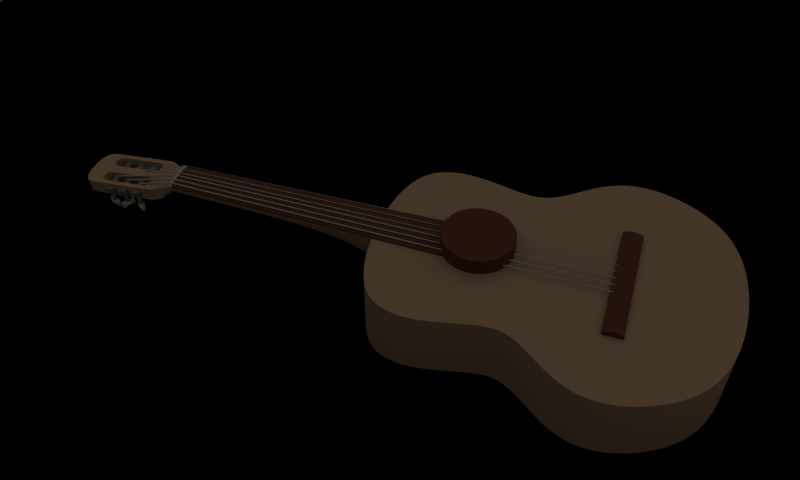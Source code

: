 # Source: guitar.blend  (saved by Blender 2.63.0; exported with 4.5.12 LTS)
import bpy
from mathutils import Matrix  # noqa: F401  (used for matrix-valued properties, if any)

bpy.ops.wm.read_factory_settings(use_empty=True)
scene = bpy.context.scene
scene.name = 'Scene'

# ---- collections
col_collection_1 = bpy.data.collections.new('Collection 1'); scene.collection.children.link(col_collection_1)

# ---- materials (node trees are filled in below, after node groups)
mat_ferret = bpy.data.materials.new('Ferret')
mat_ferret.alpha_threshold = 0.0
mat_ferret.use_transparent_shadow = False
mat_ferret.diffuse_color = (0.1282, 0.05209, 0.03401, 1.0)
mat_ferret.roughness = 0.5
mat_ferret.line_color = (0.0, 0.0, 0.0, 1.0)
mat_plastic = bpy.data.materials.new('Plastic')
mat_plastic.alpha_threshold = 0.0
mat_plastic.use_transparent_shadow = False
mat_plastic.diffuse_color = (0.4385, 0.4385, 0.4385, 1.0)
mat_plastic.roughness = 0.5
mat_plastic.specular_intensity = 0.9953
mat_plastic.line_color = (0.0, 0.0, 0.0, 0.7262)
mat_metal = bpy.data.materials.new('Metal')
mat_metal.alpha_threshold = 0.0
mat_metal.use_transparent_shadow = False
mat_metal.diffuse_color = (0.1902, 0.1902, 0.1902, 1.0)
mat_metal.roughness = 0.5
mat_metal.specular_intensity = 0.7209
mat_metal.line_color = (0.0, 0.0, 0.0, 1.0)
mat_material_001 = bpy.data.materials.new('Material.001')
mat_material_001.alpha_threshold = 0.0
mat_material_001.use_transparent_shadow = False
mat_material_001.diffuse_color = (0.08001, 0.08001, 0.08001, 1.0)
mat_material_001.roughness = 0.5
mat_material_001.line_color = (0.0, 0.0, 0.0, 1.0)
mat_wood = bpy.data.materials.new('Wood')
mat_wood.alpha_threshold = 0.0
mat_wood.use_transparent_shadow = False
mat_wood.diffuse_color = (0.42, 0.2788, 0.1795, 1.0)
mat_wood.roughness = 0.5715
mat_wood.specular_intensity = 0.7209
mat_wood.line_color = (0.0, 0.0, 0.0, 1.0)
mat_material_003 = bpy.data.materials.new('Material.003')
mat_material_003.alpha_threshold = 0.0
mat_material_003.use_transparent_shadow = False
mat_material_003.preview_render_type = 'CUBE'
mat_material_003.diffuse_color = (0.0, 0.0, 0.0, 1.0)
mat_material_003.specular_color = (0.1992, 0.2019, 0.2019)
mat_material_003.roughness = 1.059
mat_material_003.specular_intensity = 0.7976
mat_material_003.line_color = (0.0, 0.0, 0.0, 1.0)

# ---- material node trees

# ---- world
world_world = bpy.data.worlds.new('World'); scene.world = world_world
world_world.color = (0.05088, 0.05088, 0.05088)
world_world.use_sun_shadow = False
world_world.sun_shadow_jitter_overblur = 0.0
world_world.cycles.sampling_method = 'MANUAL'
world_world.cycles.sample_map_resolution = 256

# ---- cameras
cam_camera = bpy.data.cameras.new('Camera')
cam_camera.lens = 35.0
cam_camera.sensor_width = 32.0
cam_camera.sensor_height = 18.0
cam_camera.dof.focus_distance = 0.0
cam_camera.dof.aperture_fstop = 128.0

# ---- lights
light_sun = bpy.data.lights.new('Sun', 'SUN')
light_sun.color = (1.0, 0.932, 0.7641)
light_sun.transmission_factor = 0.0
light_sun.angle = 2.214
light_sun.energy = 0.26
light_sun.shadow_buffer_clip_start = 0.5
light_sun.shadow_soft_size = 2.0
light_sun.shadow_cascade_max_distance = 1000.0
light_sun.cycles.use_multiple_importance_sampling = False

# ---- meshes
me_cube_003 = bpy.data.meshes.new('Cube.003')
me_cube_003.from_pydata([(10.2, -1.416, 0.0), (-8.958, -1.416, 0.0), (10.2, 1.475, 0.0), (-8.958, 1.475, 0.0), (10.2, -1.416, 0.5654), (-8.958, -1.416, 0.5654), (10.2, 1.475, 0.5654), (-8.958, 1.475, 0.5654), (10.2, 0.02969, 0.8885), (-8.958, 0.02969, 0.8885)], [], [(2, 0, 1, 3), (0, 2, 6, 4), (4, 5, 1, 0), (2, 3, 7, 6), (3, 1, 5, 7), (6, 7, 9, 8), (4, 6, 8), (8, 9, 5, 4), (7, 5, 9)])
me_cube_003.materials.append(mat_ferret)
me_cube_003.use_remesh_preserve_volume = False
me_cube_003.use_remesh_preserve_attributes = False
me_cube_003.use_mirror_vertex_groups = False
me_cube_003.update()
me_cylinder_006 = bpy.data.meshes.new('Cylinder.006')
me_cylinder_006.from_pydata([(-0.3468, 0.1652, -0.1587), (-0.6037, -0.002914, 66.59), (-0.2602, 0.1152, -0.1587), (-0.5171, -0.05291, 66.59), (-0.2602, 0.01525, -0.1587), (-0.5171, -0.1529, 66.59), (-0.3468, -0.03475, -0.1587), (-0.6037, -0.2029, 66.59), (-0.4334, 0.01525, -0.1587), (-0.6903, -0.1529, 66.59), (-0.4334, 0.1152, -0.1587), (-0.6903, -0.05291, 66.59), (-0.9826, -2.042, -9.729), (-0.896, -2.089, -9.714), (-0.896, -2.185, -9.683), (-0.9826, -2.232, -9.668), (-1.069, -2.185, -9.683), (-1.069, -2.089, -9.714), (-0.9826, -2.606, -10.65), (-0.896, -2.64, -10.61), (-0.896, -2.708, -10.54), (-0.9826, -2.742, -10.5), (-1.069, -2.708, -10.54), (-1.069, -2.64, -10.61), (-1.26, 0.1652, -0.1587), (-1.96, -0.002914, 66.59), (-1.173, 0.1152, -0.1587), (-1.874, -0.05291, 66.59), (-1.173, 0.01525, -0.1587), (-1.874, -0.1529, 66.59), (-1.26, -0.03475, -0.1587), (-1.96, -0.2029, 66.59), (-1.347, 0.01525, -0.1587), (-2.047, -0.1529, 66.59), (-1.347, 0.1152, -0.1587), (-2.047, -0.05291, 66.59), (-1.515, -1.928, -7.937), (-1.429, -1.975, -7.922), (-1.429, -2.071, -7.892), (-1.515, -2.118, -7.876), (-1.602, -2.071, -7.892), (-1.602, -1.975, -7.922), (-1.515, -2.716, -8.373), (-1.429, -2.75, -8.336), (-1.429, -2.818, -8.262), (-1.515, -2.852, -8.226), (-1.602, -2.818, -8.262), (-1.602, -2.75, -8.336), (-2.137, 0.1652, -0.1587), (-3.281, -0.002913, 66.59), (-2.05, 0.1152, -0.1587), (-3.194, -0.05291, 66.59), (-2.05, 0.01525, -0.1587), (-3.194, -0.1529, 66.59), (-2.137, -0.03475, -0.1587), (-3.281, -0.2029, 66.59), (-2.223, 0.01525, -0.1587), (-3.367, -0.1529, 66.59), (-2.223, 0.1152, -0.1587), (-3.367, -0.05291, 66.59), (-2.232, -1.396, -5.389), (-2.145, -1.444, -5.374), (-2.145, -1.539, -5.343), (-2.232, -1.586, -5.328), (-2.318, -1.539, -5.343), (-2.318, -1.444, -5.374), (-2.232, -2.184, -6.104), (-2.145, -2.218, -6.067), (-2.145, -2.286, -5.994), (-2.232, -2.32, -5.957), (-2.318, -2.286, -5.994), (-2.318, -2.218, -6.067), (0.3488, -0.01841, -0.1387), (0.6035, -0.1492, 66.48), (0.4178, 0.02018, -0.1432), (0.6437, -0.126, 66.48), (0.4234, 0.1018, -0.1628), (0.6437, -0.0796, 66.48), (0.3489, 0.1488, -0.1801), (0.6035, -0.05638, 66.48), (0.2709, 0.102, -0.1735), (0.5633, -0.07958, 66.48), (0.277, 0.01709, -0.1517), (0.5633, -0.126, 66.48), (0.9805, -2.213, -9.66), (1.051, -2.181, -9.671), (1.06, -2.104, -9.71), (0.9809, -2.062, -9.739), (0.9054, -2.108, -9.72), (0.9126, -2.182, -9.681), (0.9826, -2.764, -10.55), (1.047, -2.731, -10.56), (1.062, -2.639, -10.58), (0.9826, -2.584, -10.6), (0.9034, -2.639, -10.58), (0.9179, -2.731, -10.56), (1.26, 0.1129, -0.1522), (1.96, -0.0447, 66.56), (1.218, 0.08775, -0.1546), (1.91, -0.07378, 66.56), (1.22, 0.03966, -0.1612), (1.91, -0.132, 66.56), (1.26, 0.01755, -0.1659), (1.96, -0.161, 66.56), (1.3, 0.03975, -0.1624), (2.01, -0.132, 66.56), (1.302, 0.08726, -0.1553), (2.01, -0.0738, 66.56), (1.515, -1.971, -7.907), (1.471, -1.999, -7.901), (1.477, -2.054, -7.903), (1.515, -2.079, -7.912), (1.553, -2.055, -7.905), (1.559, -1.999, -7.903), (1.515, -2.741, -8.326), (1.475, -2.762, -8.314), (1.47, -2.804, -8.291), (1.515, -2.829, -8.273), (1.56, -2.804, -8.291), (1.555, -2.762, -8.314), (2.137, 0.0868, -0.148), (3.28, -0.06557, 66.55), (2.118, 0.07412, -0.1525), (3.248, -0.08402, 66.54), (2.12, 0.05198, -0.1637), (3.248, -0.1213, 66.54), (2.137, 0.0435, -0.1708), (3.28, -0.1401, 66.55), (2.154, 0.05221, -0.1639), (3.313, -0.1213, 66.55), (2.156, 0.07368, -0.1524), (3.312, -0.08405, 66.55), (2.231, -1.464, -5.348), (2.211, -1.48, -5.349), (2.216, -1.509, -5.361), (2.232, -1.521, -5.373), (2.247, -1.509, -5.362), (2.252, -1.48, -5.35), (2.232, -2.237, -6.045), (2.214, -2.245, -6.037), (2.212, -2.258, -6.025), (2.232, -2.268, -6.017), (2.251, -2.258, -6.025), (2.25, -2.245, -6.037)], [], [(0, 1, 3, 2), (2, 3, 5, 4), (4, 5, 7, 6), (6, 7, 9, 8), (3, 1, 11, 9, 7, 5), (10, 11, 1, 0), (8, 9, 11, 10), (4, 6, 15, 14), (2, 4, 14, 13), (10, 0, 12, 17), (8, 10, 17, 16), (6, 8, 16, 15), (0, 2, 13, 12), (13, 14, 20, 19), (15, 16, 22, 21), (17, 12, 18, 23), (12, 13, 19, 18), (14, 15, 21, 20), (16, 17, 23, 22), (24, 25, 27, 26), (26, 27, 29, 28), (28, 29, 31, 30), (30, 31, 33, 32), (27, 25, 35, 33, 31, 29), (34, 35, 25, 24), (32, 33, 35, 34), (28, 30, 39, 38), (26, 28, 38, 37), (34, 24, 36, 41), (32, 34, 41, 40), (30, 32, 40, 39), (24, 26, 37, 36), (37, 38, 44, 43), (39, 40, 46, 45), (41, 36, 42, 47), (36, 37, 43, 42), (38, 39, 45, 44), (40, 41, 47, 46), (48, 49, 51, 50), (50, 51, 53, 52), (52, 53, 55, 54), (54, 55, 57, 56), (51, 49, 59, 57, 55, 53), (58, 59, 49, 48), (56, 57, 59, 58), (52, 54, 63, 62), (50, 52, 62, 61), (58, 48, 60, 65), (56, 58, 65, 64), (54, 56, 64, 63), (48, 50, 61, 60), (61, 62, 68, 67), (63, 64, 70, 69), (65, 60, 66, 71), (60, 61, 67, 66), (62, 63, 69, 68), (64, 65, 71, 70), (72, 74, 75, 73), (74, 76, 77, 75), (76, 78, 79, 77), (78, 80, 81, 79), (75, 77, 79, 81, 83, 73), (82, 72, 73, 83), (80, 82, 83, 81), (76, 86, 87, 78), (74, 85, 86, 76), (82, 89, 84, 72), (80, 88, 89, 82), (78, 87, 88, 80), (72, 84, 85, 74), (85, 91, 92, 86), (87, 93, 94, 88), (89, 95, 90, 84), (84, 90, 91, 85), (86, 92, 93, 87), (88, 94, 95, 89), (96, 98, 99, 97), (98, 100, 101, 99), (100, 102, 103, 101), (102, 104, 105, 103), (99, 101, 103, 105, 107, 97), (106, 96, 97, 107), (104, 106, 107, 105), (100, 110, 111, 102), (98, 109, 110, 100), (106, 113, 108, 96), (104, 112, 113, 106), (102, 111, 112, 104), (96, 108, 109, 98), (109, 115, 116, 110), (111, 117, 118, 112), (113, 119, 114, 108), (108, 114, 115, 109), (110, 116, 117, 111), (112, 118, 119, 113), (120, 122, 123, 121), (122, 124, 125, 123), (124, 126, 127, 125), (126, 128, 129, 127), (123, 125, 127, 129, 131, 121), (130, 120, 121, 131), (128, 130, 131, 129), (124, 134, 135, 126), (122, 133, 134, 124), (130, 137, 132, 120), (128, 136, 137, 130), (126, 135, 136, 128), (120, 132, 133, 122), (133, 139, 140, 134), (135, 141, 142, 136), (137, 143, 138, 132), (132, 138, 139, 133), (134, 140, 141, 135), (136, 142, 143, 137)])
me_cylinder_006.polygons.foreach_set('use_smooth', [True] * 114)
me_cylinder_006.materials.append(mat_plastic)
me_cylinder_006.use_remesh_preserve_volume = False
me_cylinder_006.use_remesh_preserve_attributes = False
me_cylinder_006.use_mirror_vertex_groups = False
me_cylinder_006.update()
me_cube = bpy.data.meshes.new('Cube')
me_cube.from_pydata([(-1.0, 0.8544, -0.6425), (1.0, 0.8544, -0.6425), (-1.0, 0.8374, 0.6252), (1.0, 0.8374, 0.6252), (-1.358, 0.205, 0.2446), (1.358, 0.205, -0.2446), (-1.358, 0.205, -0.2446), (1.358, 0.205, 0.2446), (-1.511e-06, 1.225, -0.4334), (-1.511e-06, 1.214, 0.4085), (-1.0, -0.8374, -0.6252), (1.0, -0.8374, -0.6252), (-1.0, -0.8544, 0.6425), (1.0, -0.8544, 0.6425), (-1.358, 0.0, 0.2446), (-1.358, 0.0, -0.2446), (1.358, 0.0, 0.2446), (1.358, 0.0, -0.2446), (-1.358, -0.205, 0.2446), (1.358, -0.205, -0.2446), (-1.358, -0.205, -0.2446), (1.358, -0.205, 0.2446), (-1.511e-06, -1.214, -0.4085), (-1.511e-06, -1.225, 0.4334)], [], [(4, 2, 0, 6), (6, 0, 1, 5), (7, 3, 2, 4), (7, 16, 17, 5), (14, 4, 6, 15), (15, 6, 5, 17), (16, 7, 4, 14), (3, 7, 5, 1), (3, 1, 8, 9), (1, 0, 8), (9, 8, 0, 2), (2, 3, 9), (18, 20, 10, 12), (20, 19, 11, 10), (21, 18, 12, 13), (21, 19, 17, 16), (14, 15, 20, 18), (15, 17, 19, 20), (16, 14, 18, 21), (13, 11, 19, 21), (13, 23, 22, 11), (11, 22, 10), (23, 12, 10, 22), (12, 23, 13)])
_k = {(14, 16): 1.0, (4, 7): 1.0, (18, 21): 1.0}
me_cube.attributes.new('crease_edge', 'FLOAT', 'EDGE').data.foreach_set('value', [_k.get((min(e.vertices), max(e.vertices)), 0.0) for e in me_cube.edges])
me_cube.materials.append(mat_plastic)
me_cube.use_remesh_preserve_volume = False
me_cube.use_remesh_preserve_attributes = False
me_cube.use_mirror_vertex_groups = False
me_cube.update()
me_cylinder_003 = bpy.data.meshes.new('Cylinder.003')
me_cylinder_003.from_pydata([(-3.611, -4.652, 1.007), (-3.611, -4.84, -1.328), (-3.856, -4.759, 1.014), (-3.856, -4.947, -1.32), (-3.958, -5.015, 1.032), (-3.958, -5.203, -1.302), (-3.856, -5.272, 1.05), (-3.856, -5.46, -1.284), (-3.611, -5.379, 1.058), (-3.611, -5.566, -1.277), (-3.365, -5.272, 1.05), (-3.365, -5.46, -1.284), (-3.264, -5.015, 1.032), (-3.264, -5.203, -1.302), (-3.365, -4.759, 1.014), (-3.365, -4.947, -1.32), (-3.611, -2.401, 0.846), (-3.611, -2.589, -1.489), (-3.856, -2.507, 0.8535), (-3.856, -2.695, -1.481), (-3.958, -2.764, 0.8714), (-3.958, -2.952, -1.463), (-3.856, -3.021, 0.8894), (-3.856, -3.209, -1.445), (-3.611, -3.127, 0.8968), (-3.611, -3.315, -1.438), (-3.365, -3.021, 0.8894), (-3.365, -3.209, -1.445), (-3.264, -2.764, 0.8714), (-3.264, -2.952, -1.463), (-3.365, -2.507, 0.8535), (-3.365, -2.695, -1.481), (-3.611, -0.1497, 0.5864), (-3.611, -0.3375, -1.748), (-3.856, -0.256, 0.5938), (-3.856, -0.4439, -1.741), (-3.958, -0.5128, 0.6118), (-3.958, -0.7006, -1.723), (-3.856, -0.7695, 0.6297), (-3.856, -0.9574, -1.705), (-3.611, -0.8758, 0.6371), (-3.611, -1.064, -1.698), (-3.365, -0.7695, 0.6297), (-3.365, -0.9574, -1.705), (-3.264, -0.5128, 0.6118), (-3.264, -0.7006, -1.723), (-3.365, -0.256, 0.5938), (-3.365, -0.4439, -1.741), (3.72, -0.1497, 0.5864), (3.72, -0.3375, -1.748), (3.475, -0.256, 0.5938), (3.475, -0.4439, -1.741), (3.373, -0.5128, 0.6118), (3.373, -0.7006, -1.723), (3.475, -0.7695, 0.6297), (3.475, -0.9574, -1.705), (3.72, -0.8759, 0.6371), (3.72, -1.064, -1.698), (3.966, -0.7695, 0.6297), (3.966, -0.9574, -1.705), (4.067, -0.5128, 0.6118), (4.067, -0.7006, -1.723), (3.966, -0.256, 0.5938), (3.966, -0.4439, -1.741), (3.72, -2.401, 0.846), (3.72, -2.589, -1.489), (3.475, -2.507, 0.8535), (3.475, -2.695, -1.481), (3.373, -2.764, 0.8714), (3.373, -2.952, -1.463), (3.475, -3.021, 0.8894), (3.475, -3.209, -1.445), (3.72, -3.127, 0.8968), (3.72, -3.315, -1.438), (3.966, -3.021, 0.8894), (3.966, -3.209, -1.445), (4.067, -2.764, 0.8714), (4.067, -2.952, -1.463), (3.966, -2.507, 0.8535), (3.966, -2.695, -1.481), (3.72, -4.652, 1.007), (3.72, -4.84, -1.328), (3.475, -4.759, 1.014), (3.475, -4.947, -1.32), (3.373, -5.015, 1.032), (3.373, -5.203, -1.302), (3.475, -5.272, 1.05), (3.475, -5.46, -1.284), (3.72, -5.379, 1.058), (3.72, -5.566, -1.277), (3.966, -5.272, 1.05), (3.966, -5.46, -1.284), (4.067, -5.015, 1.032), (4.067, -5.203, -1.302), (3.966, -4.759, 1.014), (3.966, -4.947, -1.32), (-3.925, 0.7286, 3.155e-06), (4.076, 0.7286, -2.631e-06), (-3.925, 0.5821, -0.3536), (4.076, 0.5821, -0.3536), (-3.925, 0.2286, -0.5), (4.076, 0.2286, -0.5), (-3.925, -0.125, -0.3536), (4.076, -0.125, -0.3536), (-3.925, -0.2714, 3.199e-06), (4.076, -0.2714, -2.587e-06), (-3.925, -0.125, 0.3536), (4.076, -0.125, 0.3536), (-3.925, 0.2286, 0.5), (4.076, 0.2286, 0.5), (-3.925, 0.5821, 0.3536), (4.076, 0.5821, 0.3536), (-3.925, -1.516, 0.2225), (4.076, -1.516, 0.2225), (-3.925, -1.663, -0.131), (4.076, -1.663, -0.131), (-3.925, -2.016, -0.2775), (4.076, -2.016, -0.2775), (-3.925, -2.37, -0.131), (4.076, -2.37, -0.131), (-3.925, -2.516, 0.2225), (4.076, -2.516, 0.2225), (-3.925, -2.37, 0.5761), (4.076, -2.37, 0.5761), (-3.925, -2.016, 0.7225), (4.076, -2.016, 0.7225), (-3.925, -1.663, 0.5761), (4.076, -1.663, 0.5761), (-3.929, -3.802, 0.4954), (4.072, -3.802, 0.4954), (-3.929, -3.949, 0.1419), (4.072, -3.949, 0.1419), (-3.929, -4.302, -0.004582), (4.072, -4.302, -0.004588), (-3.929, -4.656, 0.1419), (4.072, -4.656, 0.1419), (-3.929, -4.802, 0.4954), (4.072, -4.802, 0.4954), (-3.929, -4.656, 0.849), (4.072, -4.656, 0.849), (-3.929, -4.302, 0.9954), (4.072, -4.302, 0.9954), (-3.929, -3.949, 0.849), (4.072, -3.949, 0.849)], [], [(0, 1, 3, 2), (2, 3, 5, 4), (4, 5, 7, 6), (6, 7, 9, 8), (8, 9, 11, 10), (10, 11, 13, 12), (3, 1, 15, 13, 11, 9, 7, 5), (14, 15, 1, 0), (12, 13, 15, 14), (0, 2, 4, 6, 8, 10, 12, 14), (16, 17, 19, 18), (18, 19, 21, 20), (20, 21, 23, 22), (22, 23, 25, 24), (24, 25, 27, 26), (26, 27, 29, 28), (19, 17, 31, 29, 27, 25, 23, 21), (30, 31, 17, 16), (28, 29, 31, 30), (16, 18, 20, 22, 24, 26, 28, 30), (32, 33, 35, 34), (34, 35, 37, 36), (36, 37, 39, 38), (38, 39, 41, 40), (40, 41, 43, 42), (42, 43, 45, 44), (35, 33, 47, 45, 43, 41, 39, 37), (46, 47, 33, 32), (44, 45, 47, 46), (32, 34, 36, 38, 40, 42, 44, 46), (48, 49, 51, 50), (50, 51, 53, 52), (52, 53, 55, 54), (54, 55, 57, 56), (56, 57, 59, 58), (58, 59, 61, 60), (51, 49, 63, 61, 59, 57, 55, 53), (62, 63, 49, 48), (60, 61, 63, 62), (48, 50, 52, 54, 56, 58, 60, 62), (64, 65, 67, 66), (66, 67, 69, 68), (68, 69, 71, 70), (70, 71, 73, 72), (72, 73, 75, 74), (74, 75, 77, 76), (67, 65, 79, 77, 75, 73, 71, 69), (78, 79, 65, 64), (76, 77, 79, 78), (64, 66, 68, 70, 72, 74, 76, 78), (80, 81, 83, 82), (82, 83, 85, 84), (84, 85, 87, 86), (86, 87, 89, 88), (88, 89, 91, 90), (90, 91, 93, 92), (83, 81, 95, 93, 91, 89, 87, 85), (94, 95, 81, 80), (92, 93, 95, 94), (80, 82, 84, 86, 88, 90, 92, 94), (96, 97, 99, 98), (98, 99, 101, 100), (100, 101, 103, 102), (102, 103, 105, 104), (104, 105, 107, 106), (106, 107, 109, 108), (99, 97, 111, 109, 107, 105, 103, 101), (110, 111, 97, 96), (108, 109, 111, 110), (96, 98, 100, 102, 104, 106, 108, 110), (112, 113, 115, 114), (114, 115, 117, 116), (116, 117, 119, 118), (118, 119, 121, 120), (120, 121, 123, 122), (122, 123, 125, 124), (115, 113, 127, 125, 123, 121, 119, 117), (126, 127, 113, 112), (124, 125, 127, 126), (112, 114, 116, 118, 120, 122, 124, 126), (128, 129, 131, 130), (130, 131, 133, 132), (132, 133, 135, 134), (134, 135, 137, 136), (136, 137, 139, 138), (138, 139, 141, 140), (131, 129, 143, 141, 139, 137, 135, 133), (142, 143, 129, 128), (140, 141, 143, 142), (128, 130, 132, 134, 136, 138, 140, 142)])
_k = {(0, 2): 1.0, (1, 3): 1.0, (2, 4): 1.0, (3, 5): 1.0, (4, 6): 1.0, (5, 7): 1.0, (6, 8): 1.0, (7, 9): 1.0, (8, 10): 1.0, (9, 11): 1.0, (10, 12): 1.0, (11, 13): 1.0, (12, 14): 1.0, (13, 15): 1.0, (0, 14): 1.0, (1, 15): 1.0, (16, 18): 1.0, (17, 19): 1.0, (18, 20): 1.0, (19, 21): 1.0, (20, 22): 1.0, (21, 23): 1.0, (22, 24): 1.0, (23, 25): 1.0, (24, 26): 1.0, (25, 27): 1.0, (26, 28): 1.0, (27, 29): 1.0, (28, 30): 1.0, (29, 31): 1.0, (16, 30): 1.0, (17, 31): 1.0, (32, 34): 1.0, (33, 35): 1.0, (34, 36): 1.0, (35, 37): 1.0, (36, 38): 1.0, (37, 39): 1.0, (38, 40): 1.0, (39, 41): 1.0, (40, 42): 1.0, (41, 43): 1.0, (42, 44): 1.0, (43, 45): 1.0, (44, 46): 1.0, (45, 47): 1.0, (32, 46): 1.0, (33, 47): 1.0, (48, 50): 1.0, (49, 51): 1.0, (50, 52): 1.0, (51, 53): 1.0, (52, 54): 1.0, (53, 55): 1.0, (54, 56): 1.0, (55, 57): 1.0, (56, 58): 1.0, (57, 59): 1.0, (58, 60): 1.0, (59, 61): 1.0, (60, 62): 1.0, (61, 63): 1.0, (48, 62): 1.0, (49, 63): 1.0, (64, 66): 1.0, (65, 67): 1.0, (66, 68): 1.0, (67, 69): 1.0, (68, 70): 1.0, (69, 71): 1.0, (70, 72): 1.0, (71, 73): 1.0, (72, 74): 1.0, (73, 75): 1.0, (74, 76): 1.0, (75, 77): 1.0, (76, 78): 1.0, (77, 79): 1.0, (64, 78): 1.0, (65, 79): 1.0, (80, 82): 1.0, (81, 83): 1.0, (82, 84): 1.0, (83, 85): 1.0, (84, 86): 1.0, (85, 87): 1.0, (86, 88): 1.0, (87, 89): 1.0, (88, 90): 1.0, (89, 91): 1.0, (90, 92): 1.0, (91, 93): 1.0, (92, 94): 1.0, (93, 95): 1.0, (80, 94): 1.0, (81, 95): 1.0, (96, 98): 1.0, (97, 99): 1.0, (98, 100): 1.0, (99, 101): 1.0, (100, 102): 1.0, (101, 103): 1.0, (102, 104): 1.0, (103, 105): 1.0, (104, 106): 1.0, (105, 107): 1.0, (106, 108): 1.0, (107, 109): 1.0, (108, 110): 1.0, (109, 111): 1.0, (96, 110): 1.0, (97, 111): 1.0, (112, 114): 1.0, (113, 115): 1.0, (114, 116): 1.0, (115, 117): 1.0, (116, 118): 1.0, (117, 119): 1.0, (118, 120): 1.0, (119, 121): 1.0, (120, 122): 1.0, (121, 123): 1.0, (122, 124): 1.0, (123, 125): 1.0, (124, 126): 1.0, (125, 127): 1.0, (112, 126): 1.0, (113, 127): 1.0, (128, 130): 1.0, (129, 131): 1.0, (130, 132): 1.0, (131, 133): 1.0, (132, 134): 1.0, (133, 135): 1.0, (134, 136): 1.0, (135, 137): 1.0, (136, 138): 1.0, (137, 139): 1.0, (138, 140): 1.0, (139, 141): 1.0, (140, 142): 1.0, (141, 143): 1.0, (128, 142): 1.0, (129, 143): 1.0}
me_cylinder_003.attributes.new('crease_edge', 'FLOAT', 'EDGE').data.foreach_set('value', [_k.get((min(e.vertices), max(e.vertices)), 0.0) for e in me_cylinder_003.edges])
me_cylinder_003.materials.append(mat_metal)
me_cylinder_003.use_remesh_preserve_volume = False
me_cylinder_003.use_remesh_preserve_attributes = False
me_cylinder_003.use_mirror_vertex_groups = False
me_cylinder_003.update()
me_cube_002 = bpy.data.meshes.new('Cube.002')
me_cube_002.from_pydata([(2.558, -0.712, -0.9188), (2.558, 1.0, -1.0), (4.558, 1.0, -1.0), (4.558, -0.712, -0.9188), (2.482, -1.0, 1.0), (2.482, 1.0, 1.0), (4.482, 1.0, 1.0), (4.482, -1.0, 1.0), (-1.0, -0.712, -0.9188), (-1.0, 1.0, -1.0), (1.0, 1.0, -1.0), (1.0, -0.712, -0.9188), (-1.0, -1.0, 1.0), (-1.0, 1.0, 1.0), (1.0, 1.0, 1.0), (1.0, -1.0, 1.0), (-1.0, 0.6, 1.0), (-1.0, 0.6, -1.0), (1.0, 0.6, 1.0), (1.0, 0.6, -1.0), (4.558, 0.6, -1.0), (4.482, 0.6, 1.0), (2.558, 0.6, -1.0), (2.482, 0.6, 1.0), (-1.0, -0.4472, -0.9569), (1.0, -0.6, 1.0), (-1.0, -0.6, 1.0), (1.0, -0.4472, -0.9569), (2.482, -0.6, 1.0), (4.558, -0.4472, -0.9569), (4.482, -0.6, 1.0), (2.558, -0.4472, -0.9569)], [], [(23, 5, 1, 22), (5, 6, 2, 1), (30, 7, 3, 29), (7, 4, 0, 3), (22, 1, 2, 20), (21, 6, 5, 23), (16, 13, 9, 17), (13, 14, 10, 9), (25, 15, 11, 27), (15, 12, 8, 11), (17, 9, 10, 19), (18, 14, 13, 16), (26, 16, 17, 24), (14, 18, 19, 10), (24, 17, 19, 27), (25, 18, 16, 26), (31, 22, 20, 29), (6, 21, 20, 2), (28, 23, 22, 31), (30, 21, 23, 28), (18, 25, 27, 19), (12, 26, 24, 8), (8, 24, 27, 11), (15, 25, 26, 12), (4, 28, 31, 0), (7, 30, 28, 4), (21, 30, 29, 20), (0, 31, 29, 3)])
_k = {(5, 23): 1.0, (0, 31): 1.0, (5, 6): 1.0, (1, 2): 1.0, (7, 30): 1.0, (2, 20): 1.0, (4, 7): 1.0, (0, 3): 1.0, (13, 16): 1.0, (8, 24): 1.0, (13, 14): 1.0, (9, 10): 1.0, (15, 25): 1.0, (10, 19): 1.0, (12, 15): 1.0, (8, 11): 1.0, (12, 26): 1.0, (9, 17): 1.0, (14, 18): 1.0, (11, 27): 1.0, (3, 29): 1.0, (1, 22): 1.0, (4, 28): 1.0, (6, 21): 1.0, (17, 24): 1.0, (18, 25): 1.0, (16, 26): 1.0, (19, 27): 1.0, (23, 28): 1.0, (21, 30): 1.0, (22, 31): 1.0, (20, 29): 1.0}
me_cube_002.attributes.new('crease_edge', 'FLOAT', 'EDGE').data.foreach_set('value', [_k.get((min(e.vertices), max(e.vertices)), 0.0) for e in me_cube_002.edges])
me_cube_002.materials.append(mat_material_001)
me_cube_002.use_remesh_preserve_volume = False
me_cube_002.use_remesh_preserve_attributes = False
me_cube_002.use_mirror_vertex_groups = False
me_cube_002.update()
me_plane_004 = bpy.data.meshes.new('Plane.004')
me_plane_004.from_pydata([(2.5, 0.0, -1.132), (-2.5, 0.0, -1.132), (3.5, 2.5, -2.0), (-3.5, 2.5, -2.0), (3.5, 15.0, -2.0), (-3.5, 15.0, -2.0), (2.5, 5.925e-08, 0.0002789), (-2.5, 5.925e-08, 0.0002789), (3.5, 2.5, 0.0002788), (-3.5, 2.5, 0.0002789), (3.5, 15.0, 0.0002785), (-3.5, 15.0, 0.0002785), (2.523, 1.25, -2.0), (2.523, 1.25, 0.0002789), (-2.523, 1.25, 0.0002789), (-2.523, 1.25, -2.0), (-3.5, 12.25, -2.0), (-3.5, 12.25, 0.0002787), (-3.5, 12.25, -2.0), (-3.5, 12.25, 0.0002787), (3.5, 12.25, 0.0002787), (3.5, 12.25, -2.0), (3.5, 12.25, 0.0002787), (3.5, 12.25, -2.0), (-3.5, 3.754, -2.0), (-3.5, 3.754, 0.0002788), (3.5, 3.754, 0.0002787), (3.5, 3.754, -2.0), (0.0, 0.0, -1.132), (0.0, 5.925e-08, 0.0002789)], [], [(2, 12, 0, 28, 1, 15, 3, 24, 16, 5, 4, 23, 27), (8, 26, 22, 10, 11, 17, 25, 9, 14, 7, 29, 6, 13), (26, 8, 2, 27), (24, 3, 9, 25), (12, 2, 8, 13), (11, 10, 4, 5), (29, 7, 1, 28), (15, 1, 7, 14), (0, 12, 13, 6), (3, 15, 14, 9), (5, 16, 17, 11), (20, 21, 23, 22), (10, 22, 23, 4), (18, 19, 17, 16), (16, 24, 25, 17), (22, 26, 27, 23), (6, 29, 28, 0)])
_k = {(1, 28): 1.0, (3, 24): 1.0, (1, 15): 0.4, (2, 12): 1.0, (2, 27): 1.0, (4, 5): 1.0, (7, 29): 1.0, (9, 25): 1.0, (7, 14): 1.0, (8, 13): 1.0, (8, 26): 1.0, (10, 11): 1.0, (0, 12): 0.4, (6, 13): 1.0, (9, 14): 1.0, (3, 15): 1.0, (5, 16): 1.0, (11, 17): 1.0, (10, 22): 1.0, (4, 23): 1.0, (16, 24): 1.0, (17, 25): 1.0, (22, 26): 1.0, (23, 27): 1.0, (0, 28): 1.0, (6, 29): 1.0}
me_plane_004.attributes.new('crease_edge', 'FLOAT', 'EDGE').data.foreach_set('value', [_k.get((min(e.vertices), max(e.vertices)), 0.0) for e in me_plane_004.edges])
me_plane_004.materials.append(mat_wood)
me_plane_004.use_remesh_preserve_volume = False
me_plane_004.use_remesh_preserve_attributes = False
me_plane_004.use_mirror_vertex_groups = False
me_plane_004.update()
me_plane_001 = bpy.data.meshes.new('Plane.001')
me_plane_001.from_pydata([(5.0, 0.0, 0.0), (0.0, 0.0, 0.0), (5.0, 0.5075, 0.0), (0.0, 0.5075, 0.0), (5.0, 0.0, 0.6461), (0.0, 0.0, 0.6461), (5.0, 0.5075, 0.6461), (0.0, 0.5075, 0.6461)], [], [(2, 0, 1, 3), (6, 7, 5, 4), (0, 2, 6, 4), (4, 5, 1, 0), (2, 3, 7, 6), (3, 1, 5, 7)])
_k = {(0, 1): 1.0, (2, 3): 1.0, (1, 3): 1.0, (0, 2): 1.0, (4, 5): 1.0, (6, 7): 1.0, (5, 7): 0.2, (4, 6): 0.2, (2, 6): 1.0, (0, 4): 1.0, (1, 5): 1.0, (3, 7): 1.0}
me_plane_001.attributes.new('crease_edge', 'FLOAT', 'EDGE').data.foreach_set('value', [_k.get((min(e.vertices), max(e.vertices)), 0.0) for e in me_plane_001.edges])
me_plane_001.materials.append(mat_plastic)
me_plane_001.use_remesh_preserve_volume = False
me_plane_001.use_remesh_preserve_attributes = False
me_plane_001.use_mirror_vertex_groups = False
me_plane_001.update()
me_cylinder_001 = bpy.data.meshes.new('Cylinder.001')
me_cylinder_001.from_pydata([(0.0, 1.0, -1.0), (0.0, 1.0, 1.0), (0.5, 0.866, -1.0), (0.5, 0.866, 1.0), (0.866, 0.5, -1.0), (0.866, 0.5, 1.0), (1.0, -4.371e-08, -1.0), (1.0, -4.371e-08, 1.0), (0.866, -0.5, -1.0), (0.866, -0.5, 1.0), (0.5, -0.866, -1.0), (0.5, -0.866, 1.0), (1.51e-07, -1.0, -1.0), (1.51e-07, -1.0, 1.0), (-0.5, -0.866, -1.0), (-0.5, -0.866, 1.0), (-0.866, -0.5, -1.0), (-0.866, -0.5, 1.0), (-1.0, -4.649e-07, -1.0), (-1.0, -4.649e-07, 1.0), (-0.866, 0.5, -1.0), (-0.866, 0.5, 1.0), (-0.5, 0.866, -1.0), (-0.5, 0.866, 1.0)], [], [(0, 1, 3, 2), (2, 3, 5, 4), (4, 5, 7, 6), (6, 7, 9, 8), (8, 9, 11, 10), (10, 11, 13, 12), (12, 13, 15, 14), (14, 15, 17, 16), (16, 17, 19, 18), (18, 19, 21, 20), (3, 1, 23, 21, 19, 17, 15, 13, 11, 9, 7, 5), (22, 23, 1, 0), (20, 21, 23, 22), (0, 2, 4, 6, 8, 10, 12, 14, 16, 18, 20, 22)])
_k = {(0, 2): 1.0, (1, 3): 1.0, (2, 4): 1.0, (3, 5): 1.0, (4, 6): 1.0, (5, 7): 1.0, (6, 8): 1.0, (7, 9): 1.0, (8, 10): 1.0, (9, 11): 1.0, (10, 12): 1.0, (11, 13): 1.0, (12, 14): 1.0, (13, 15): 1.0, (14, 16): 1.0, (15, 17): 1.0, (16, 18): 1.0, (17, 19): 1.0, (18, 20): 1.0, (19, 21): 1.0, (20, 22): 1.0, (21, 23): 1.0, (0, 22): 1.0, (1, 23): 1.0}
me_cylinder_001.attributes.new('crease_edge', 'FLOAT', 'EDGE').data.foreach_set('value', [_k.get((min(e.vertices), max(e.vertices)), 0.0) for e in me_cylinder_001.edges])
me_cylinder_001.use_remesh_preserve_volume = False
me_cylinder_001.use_remesh_preserve_attributes = False
me_cylinder_001.use_mirror_vertex_groups = False
me_cylinder_001.update()
me_plane_002 = bpy.data.meshes.new('Plane.002')
me_plane_002.from_pydata([(3.942, 39.99, 5.6), (-3.058, 39.99, 5.6), (2.942, 83.49, 5.6), (-2.058, 83.49, 5.6), (3.942, 39.99, 5.0), (-3.058, 39.99, 5.0), (2.942, 83.49, 5.0), (-2.058, 83.49, 5.0)], [], [(2, 0, 1, 3), (6, 7, 5, 4), (0, 2, 6, 4), (4, 5, 1, 0), (2, 3, 7, 6), (3, 1, 5, 7)])
_k = {(0, 1): 1.0, (2, 3): 1.0, (6, 7): 1.0, (4, 5): 1.0, (5, 7): 1.0, (4, 6): 1.0, (2, 6): 1.0, (0, 4): 1.0, (1, 5): 1.0, (3, 7): 1.0}
me_plane_002.attributes.new('crease_edge', 'FLOAT', 'EDGE').data.foreach_set('value', [_k.get((min(e.vertices), max(e.vertices)), 0.0) for e in me_plane_002.edges])
me_plane_002.materials.append(mat_ferret)
me_plane_002.use_remesh_preserve_volume = False
me_plane_002.use_remesh_preserve_attributes = False
me_plane_002.use_mirror_vertex_groups = False
me_plane_002.update()
me_plane = bpy.data.meshes.new('Plane')
me_plane.from_pydata([(3.654, -5.0, 54.41), (-2.77, -5.0, 54.41), (2.942, -5.0, 83.99), (-2.058, -5.0, 83.99), (3.082, -3.073, 56.15), (-2.198, -3.073, 56.15), (2.942, -3.855, 83.99), (-2.058, -3.855, 83.99), (3.697, -5.0, 51.49), (-2.813, -5.0, 51.49), (1.714, 4.535, 49.83), (-0.8306, 4.535, 49.83), (10.89, 4.0, 30.48), (-0.06227, 4.0, 1.158), (-11.02, 4.0, 30.48), (-21.3, 4.0, 18.12), (-14.85, 4.0, 49.07), (-0.06227, 4.0, 51.76), (-15.98, 4.0, 25.57), (-14.37, 4.0, 38.48), (-15.3, 4.0, 3.955), (21.18, 4.0, 18.12), (14.72, 4.0, 49.07), (15.86, 4.0, 25.57), (14.25, 4.0, 38.48), (15.17, 4.0, 3.955), (11.86, -4.0, 30.74), (-0.06227, -4.0, 0.1585), (-11.98, -4.0, 30.74), (-22.21, -4.0, 17.72), (-15.41, -4.0, 49.9), (-0.06227, -4.0, 52.76), (-16.98, -4.0, 25.45), (-15.17, -4.0, 39.09), (-15.84, -4.0, 3.115), (22.09, -4.0, 17.72), (15.29, -4.0, 49.9), (16.85, -4.0, 25.45), (15.04, -4.0, 39.09), (15.71, -4.0, 3.115), (11.86, 4.0, 30.74), (-0.06227, 4.0, 0.1585), (-11.98, 4.0, 30.74), (-22.21, 4.0, 17.72), (-15.41, 4.0, 49.9), (-0.06227, 4.0, 52.76), (-16.98, 4.0, 25.45), (-15.17, 4.0, 39.09), (-15.84, 4.0, 3.115), (22.09, 4.0, 17.72), (15.29, 4.0, 49.9), (16.85, 4.0, 25.45), (15.04, 4.0, 39.09), (15.71, 4.0, 3.115), (10.89, -4.0, 30.48), (-0.06227, -4.0, 1.158), (-11.02, -4.0, 30.48), (-21.3, -4.0, 18.12), (-14.85, -4.0, 49.07), (-0.06227, -4.0, 51.76), (-15.98, -4.0, 25.57), (-14.37, -4.0, 38.48), (-15.3, -4.0, 3.955), (21.18, -4.0, 18.12), (14.72, -4.0, 49.07), (15.86, -4.0, 25.57), (14.25, -4.0, 38.48), (15.17, -4.0, 3.955), (11.86, -5.0, 30.74), (-0.06227, -5.0, 0.1585), (-11.98, -5.0, 30.74), (-22.21, -5.0, 17.72), (-15.41, -5.0, 49.9), (-0.06227, -5.0, 52.76), (-16.98, -5.0, 25.45), (-15.17, -5.0, 39.09), (-15.84, -5.0, 3.115), (22.09, -5.0, 17.72), (15.29, -5.0, 49.9), (16.85, -5.0, 25.45), (15.04, -5.0, 39.09), (15.71, -5.0, 3.115), (11.86, -5.0, 30.74), (-0.06227, -5.0, 0.1585), (-11.98, -5.0, 30.74), (-22.21, -5.0, 17.72), (-15.41, -5.0, 49.9), (-0.06227, -5.0, 52.76), (-16.98, -5.0, 25.45), (-15.17, -5.0, 39.09), (-15.84, -5.0, 3.115), (22.09, -5.0, 17.72), (15.29, -5.0, 49.9), (16.85, -5.0, 25.45), (15.04, -5.0, 39.09), (15.71, -5.0, 3.115), (11.86, -4.0, 30.74), (-0.06227, -4.0, 0.1585), (-11.98, -4.0, 30.74), (-22.21, -4.0, 17.72), (-15.41, -4.0, 49.9), (-0.06227, -4.0, 52.76), (-16.98, -4.0, 25.45), (-15.17, -4.0, 39.09), (-15.84, -4.0, 3.115), (22.09, -4.0, 17.72), (15.29, -4.0, 49.9), (16.85, -4.0, 25.45), (15.04, -4.0, 39.09), (15.71, -4.0, 3.115), (11.86, 4.0, 30.74), (-0.06227, 4.0, 0.1585), (-11.98, 4.0, 30.74), (-22.21, 4.0, 17.72), (-15.41, 4.0, 49.9), (-0.06227, 4.0, 52.76), (-16.98, 4.0, 25.45), (-15.17, 4.0, 39.09), (-15.84, 4.0, 3.115), (22.09, 4.0, 17.72), (15.29, 4.0, 49.9), (16.85, 4.0, 25.45), (15.04, 4.0, 39.09), (15.71, 4.0, 3.115), (11.86, 4.0, 30.74), (-0.06227, 4.0, 0.1585), (-11.98, 4.0, 30.74), (-22.21, 4.0, 17.72), (-15.41, 4.0, 49.9), (-0.06227, 4.0, 52.76), (-16.98, 4.0, 25.45), (-15.17, 4.0, 39.09), (-15.84, 4.0, 3.115), (22.09, 4.0, 17.72), (15.29, 4.0, 49.9), (16.85, 4.0, 25.45), (15.04, 4.0, 39.09), (15.71, 4.0, 3.115), (11.86, 5.0, 30.74), (-0.06227, 5.0, 0.1585), (-11.98, 5.0, 30.74), (-22.21, 5.0, 17.72), (-15.41, 5.0, 49.9), (-0.06227, 5.0, 52.76), (-16.98, 5.0, 25.45), (-15.17, 5.0, 39.09), (-15.84, 5.0, 3.115), (22.09, 5.0, 17.72), (15.29, 5.0, 49.9), (16.85, 5.0, 25.45), (15.04, 5.0, 39.09), (15.71, 5.0, 3.115)], [], [(2, 0, 1, 3), (6, 7, 5, 4), (0, 2, 6, 4), (5, 1, 9, 11), (3, 1, 5, 7), (10, 11, 9, 8), (8, 9, 1, 0), (4, 5, 11, 10), (10, 8, 0, 4), (6, 2, 3, 7), (47, 42, 28, 33), (53, 49, 35, 39), (34, 29, 43, 48), (52, 50, 36, 38), (30, 31, 45, 44), (38, 26, 40, 52), (51, 40, 26, 37), (33, 30, 44, 47), (46, 43, 29, 32), (50, 45, 31, 36), (32, 28, 42, 46), (48, 41, 27, 34), (39, 27, 41, 53), (37, 35, 49, 51), (66, 64, 22, 24), (16, 17, 59, 58), (24, 12, 54, 66), (65, 54, 12, 23), (19, 16, 58, 61), (60, 57, 15, 18), (64, 59, 17, 22), (18, 14, 56, 60), (62, 55, 13, 20), (25, 13, 55, 67), (23, 21, 63, 65), (61, 56, 14, 19), (67, 63, 21, 25), (20, 15, 57, 62), (78, 73, 72, 75, 70, 74, 71, 76, 69, 81, 77, 79, 68, 80), (86, 87, 101, 100), (95, 91, 77, 81), (76, 71, 85, 90), (94, 92, 78, 80), (72, 73, 87, 86), (80, 68, 82, 94), (93, 82, 68, 79), (75, 72, 86, 89), (88, 85, 71, 74), (92, 87, 73, 78), (74, 70, 84, 88), (90, 83, 69, 76), (81, 69, 83, 95), (79, 77, 91, 93), (89, 84, 70, 75), (94, 82, 96, 108), (107, 96, 82, 93), (89, 86, 100, 103), (102, 99, 85, 88), (106, 101, 87, 92), (88, 84, 98, 102), (104, 97, 83, 90), (95, 83, 97, 109), (93, 91, 105, 107), (103, 98, 84, 89), (109, 105, 91, 95), (90, 85, 99, 104), (108, 106, 92, 94), (106, 108, 96, 107, 105, 109, 97, 104, 99, 102, 98, 103, 100, 101), (120, 115, 114, 117, 112, 116, 113, 118, 111, 123, 119, 121, 110, 122), (128, 129, 143, 142), (137, 133, 119, 123), (118, 113, 127, 132), (136, 134, 120, 122), (114, 115, 129, 128), (122, 110, 124, 136), (135, 124, 110, 121), (117, 114, 128, 131), (130, 127, 113, 116), (134, 129, 115, 120), (116, 112, 126, 130), (132, 125, 111, 118), (123, 111, 125, 137), (121, 119, 133, 135), (131, 126, 112, 117), (136, 124, 138, 150), (149, 138, 124, 135), (131, 128, 142, 145), (144, 141, 127, 130), (148, 143, 129, 134), (130, 126, 140, 144), (146, 139, 125, 132), (137, 125, 139, 151), (135, 133, 147, 149), (145, 140, 126, 131), (151, 147, 133, 137), (132, 127, 141, 146), (150, 148, 134, 136), (148, 150, 138, 149, 147, 151, 139, 146, 141, 144, 140, 145, 142, 143)])
_k = {(0, 1): 1.0, (2, 3): 1.0, (1, 3): 1.0, (0, 2): 1.0, (6, 7): 1.0, (2, 6): 1.0, (3, 7): 1.0, (8, 9): 1.0, (10, 11): 1.0, (8, 10): 1.0, (9, 11): 1.0, (1, 9): 1.0, (0, 8): 1.0, (12, 24): 1.0, (15, 18): 1.0, (13, 20): 1.0, (14, 19): 1.0, (15, 20): 1.0, (16, 17): 1.0, (16, 19): 1.0, (14, 18): 1.0, (21, 23): 1.0, (21, 25): 1.0, (22, 24): 1.0, (12, 23): 1.0, (17, 22): 1.0, (13, 25): 1.0, (26, 38): 1.0, (29, 32): 1.0, (27, 34): 1.0, (28, 33): 1.0, (29, 34): 1.0, (30, 31): 1.0, (30, 33): 1.0, (28, 32): 1.0, (35, 37): 1.0, (35, 39): 1.0, (36, 38): 1.0, (26, 37): 1.0, (31, 36): 1.0, (27, 39): 1.0, (40, 52): 1.0, (43, 46): 1.0, (41, 48): 1.0, (42, 47): 1.0, (43, 48): 1.0, (44, 45): 1.0, (44, 47): 1.0, (42, 46): 1.0, (49, 51): 1.0, (49, 53): 1.0, (50, 52): 1.0, (40, 51): 1.0, (45, 50): 1.0, (41, 53): 1.0, (54, 66): 1.0, (57, 60): 1.0, (55, 62): 1.0, (56, 61): 1.0, (57, 62): 1.0, (58, 59): 1.0, (58, 61): 1.0, (56, 60): 1.0, (63, 65): 1.0, (63, 67): 1.0, (64, 66): 1.0, (54, 65): 1.0, (59, 64): 1.0, (55, 67): 1.0, (68, 80): 1.0, (71, 74): 1.0, (69, 76): 1.0, (70, 75): 1.0, (71, 76): 1.0, (72, 73): 1.0, (72, 75): 1.0, (70, 74): 1.0, (77, 79): 1.0, (77, 81): 1.0, (78, 80): 1.0, (68, 79): 1.0, (73, 78): 1.0, (69, 81): 1.0, (96, 108): 1.0, (99, 102): 1.0, (97, 104): 1.0, (98, 103): 1.0, (99, 104): 1.0, (100, 101): 1.0, (100, 103): 1.0, (98, 102): 1.0, (105, 107): 1.0, (105, 109): 1.0, (106, 108): 1.0, (96, 107): 1.0, (101, 106): 1.0, (97, 109): 1.0, (110, 122): 1.0, (113, 116): 1.0, (111, 118): 1.0, (112, 117): 1.0, (113, 118): 1.0, (114, 115): 1.0, (114, 117): 1.0, (112, 116): 1.0, (119, 121): 1.0, (119, 123): 1.0, (120, 122): 1.0, (110, 121): 1.0, (115, 120): 1.0, (111, 123): 1.0, (138, 150): 1.0, (141, 144): 1.0, (139, 146): 1.0, (140, 145): 1.0, (141, 146): 1.0, (142, 143): 1.0, (142, 145): 1.0, (140, 144): 1.0, (147, 149): 1.0, (147, 151): 1.0, (148, 150): 1.0, (138, 149): 1.0, (143, 148): 1.0, (139, 151): 1.0}
me_plane.attributes.new('crease_edge', 'FLOAT', 'EDGE').data.foreach_set('value', [_k.get((min(e.vertices), max(e.vertices)), 0.0) for e in me_plane.edges])
me_plane.materials.append(mat_wood)
me_plane.use_remesh_preserve_volume = False
me_plane.use_remesh_preserve_attributes = False
me_plane.use_mirror_vertex_groups = False
me_plane.update()
me_cube_001 = bpy.data.meshes.new('Cube.001')
me_cube_001.from_pydata([(-1.0, -1.0, -1.0), (-1.0, 1.0, -1.0), (1.0, 1.0, -1.0), (1.0, -1.0, -1.0), (-1.0, -1.0, 1.0), (-1.0, 1.0, 1.0), (1.0, 1.0, 1.0), (1.0, -1.0, 1.0)], [], [(4, 5, 1, 0), (5, 6, 2, 1), (6, 7, 3, 2), (7, 4, 0, 3), (0, 1, 2, 3), (7, 6, 5, 4)])
me_cube_001.materials.append(mat_material_003)
me_cube_001.use_remesh_preserve_volume = False
me_cube_001.use_remesh_preserve_attributes = False
me_cube_001.use_mirror_vertex_groups = False
me_cube_001.update()

# ---- objects
ob_bridge = bpy.data.objects.new('Bridge', me_cube_003)
ob_strings = bpy.data.objects.new('Strings', me_cylinder_006)
ob_tuner_3 = bpy.data.objects.new('Tuner 3', me_cube)
ob_tuner_2 = bpy.data.objects.new('Tuner 2', me_cube)
ob_tuner_1 = bpy.data.objects.new('Tuner 1', me_cube)
ob_tuner_6 = bpy.data.objects.new('Tuner 6', me_cube)
ob_tuner_5 = bpy.data.objects.new('Tuner 5', me_cube)
ob_tuner_4 = bpy.data.objects.new('Tuner 4', me_cube)
ob_rods = bpy.data.objects.new('Rods', me_cylinder_003)
ob_head_spacing = bpy.data.objects.new('Head spacing', me_cube_002)
ob_head = bpy.data.objects.new('Head', me_plane_004)
ob_nut = bpy.data.objects.new('Nut', me_plane_001)
ob_hole = bpy.data.objects.new('Hole', me_cylinder_001)
ob_ferret = bpy.data.objects.new('Ferret', me_plane_002)
ob_body = bpy.data.objects.new('Body', me_plane)
ob_ground = bpy.data.objects.new('Ground', me_cube_001)
ob_sun = bpy.data.objects.new('Sun', light_sun)
ob_camera = bpy.data.objects.new('Camera', cam_camera)

# ---- transforms, parenting, visibility, modifiers, constraints
ob_bridge.location = (-23.03, -32.85, 10.0)
ob_bridge.lineart.crease_threshold = 0.0
ob_strings.location = (-21.63, 33.8, 10.69)
ob_strings.rotation_euler = (1.571, 0.0, 0.0)
ob_strings.lineart.crease_threshold = 0.0
ob_tuner_3.location = (-25.43, 38.61, 6.4)
ob_tuner_3.rotation_euler = (-3.092, 0.04873, -3.913)
ob_tuner_3.scale = (0.3942, 1.0, 1.247)
ob_tuner_3.lineart.crease_threshold = 0.0
_m = ob_tuner_3.modifiers.new('Subsurf', 'SUBSURF')
_m.uv_smooth = 'PRESERVE_CORNERS'
_m.quality = 2
_m.levels = 2
_m.show_only_control_edges = False
ob_tuner_2.location = (-25.43, 40.86, 6.239)
ob_tuner_2.rotation_euler = (-3.104, -0.05855, -2.148)
ob_tuner_2.scale = (0.3942, 1.0, 1.247)
ob_tuner_2.lineart.crease_threshold = 0.0
_m = ob_tuner_2.modifiers.new('Subsurf', 'SUBSURF')
_m.uv_smooth = 'PRESERVE_CORNERS'
_m.quality = 2
_m.levels = 2
_m.show_only_control_edges = False
ob_tuner_1.location = (-25.43, 43.11, 5.979)
ob_tuner_1.rotation_euler = (-3.076, 0.02481, -3.504)
ob_tuner_1.scale = (0.3942, 1.0, 1.247)
ob_tuner_1.lineart.crease_threshold = 0.0
_m = ob_tuner_1.modifiers.new('Subsurf', 'SUBSURF')
_m.uv_smooth = 'PRESERVE_CORNERS'
_m.quality = 2
_m.levels = 2
_m.show_only_control_edges = False
ob_tuner_6.location = (-17.75, 43.11, 5.979)
ob_tuner_6.rotation_euler = (-3.164, -0.0662, -1.247)
ob_tuner_6.scale = (0.3942, 1.0, 1.247)
ob_tuner_6.lineart.crease_threshold = 0.0
_m = ob_tuner_6.modifiers.new('Subsurf', 'SUBSURF')
_m.uv_smooth = 'PRESERVE_CORNERS'
_m.quality = 2
_m.levels = 2
_m.show_only_control_edges = False
ob_tuner_5.location = (-17.75, 40.86, 6.239)
ob_tuner_5.rotation_euler = (-3.073, 0.01505, -3.359)
ob_tuner_5.scale = (0.3942, 1.0, 1.247)
ob_tuner_5.lineart.crease_threshold = 0.0
_m = ob_tuner_5.modifiers.new('Subsurf', 'SUBSURF')
_m.uv_smooth = 'PRESERVE_CORNERS'
_m.quality = 2
_m.levels = 2
_m.show_only_control_edges = False
ob_tuner_4.location = (-17.75, 38.61, 6.4)
ob_tuner_4.rotation_euler = (-3.083, -0.03797, -2.567)
ob_tuner_4.scale = (0.3942, 1.0, 1.247)
ob_tuner_4.lineart.crease_threshold = 0.0
_m = ob_tuner_4.modifiers.new('Subsurf', 'SUBSURF')
_m.uv_smooth = 'PRESERVE_CORNERS'
_m.quality = 2
_m.levels = 2
_m.show_only_control_edges = False
ob_rods.location = (-21.65, 43.85, 7.884)
ob_rods.scale = (1.048, 1.0, 1.0)
ob_rods.lineart.crease_threshold = 0.0
_m = ob_rods.modifiers.new('Subsurf', 'SUBSURF')
_m.uv_smooth = 'PRESERVE_CORNERS'
_m.quality = 2
_m.levels = 2
_m.show_only_control_edges = False
ob_head_spacing.location = (-23.36, 41.4, 8.542)
ob_head_spacing.rotation_euler = (-0.1029, -0.0, 0.0)
ob_head_spacing.scale = (1.0, 4.368, 1.6)
ob_head_spacing.hide_viewport = True
ob_head_spacing.hide_render = True
ob_head_spacing.lineart.crease_threshold = 0.0
_m = ob_head_spacing.modifiers.new('Subsurf', 'SUBSURF')
_m.uv_smooth = 'PRESERVE_CORNERS'
_m.levels = 3
_m.render_levels = 3
_m.show_only_control_edges = False
ob_head.location = (-21.6, 33.86, 9.963)
ob_head.rotation_euler = (-0.1029, -0.0, 0.0)
ob_head.lineart.crease_threshold = 0.0
_m = ob_head.modifiers.new('Subsurf', 'SUBSURF')
_m.uv_smooth = 'PRESERVE_CORNERS'
_m.render_levels = 3
_m.show_only_control_edges = False
_m = ob_head.modifiers.new('Boolean', 'BOOLEAN')
_m.object = ob_head_spacing
_m.solver = 'FAST'
ob_nut.location = (-24.12, 33.5, 10.05)
ob_nut.lineart.crease_threshold = 0.0
_m = ob_nut.modifiers.new('Subsurf', 'SUBSURF')
_m.uv_smooth = 'PRESERVE_CORNERS'
_m.quality = 2
_m.levels = 3
_m.show_only_control_edges = False
ob_hole.location = (-21.71, -12.74, 10.32)
ob_hole.scale = (5.456, 5.456, 2.144)
ob_hole.hide_viewport = True
ob_hole.hide_render = True
ob_hole.lineart.crease_threshold = 0.0
_m = ob_hole.modifiers.new('Subsurf', 'SUBSURF')
_m.uv_smooth = 'PRESERVE_CORNERS'
_m.levels = 3
_m.render_levels = 4
_m.show_only_control_edges = False
ob_ferret.location = (-22.05, -49.99, 5.0)
ob_ferret.lineart.crease_threshold = 0.0
_m = ob_ferret.modifiers.new('Subsurf', 'SUBSURF')
_m.uv_smooth = 'PRESERVE_CORNERS'
_m.levels = 3
_m.render_levels = 3
_m.show_only_control_edges = False
_m = ob_ferret.modifiers.new('Boolean', 'BOOLEAN')
_m.object = ob_hole
_m.operation = 'UNION'
_m.solver = 'FAST'
ob_body.location = (-22.05, -49.99, 5.0)
ob_body.rotation_euler = (-1.571, -0.0, 0.0)
ob_body.lineart.crease_threshold = 0.0
_m = ob_body.modifiers.new('Subsurf', 'SUBSURF')
_m.uv_smooth = 'PRESERVE_CORNERS'
_m.render_levels = 4
_m.show_only_control_edges = False
_m = ob_body.modifiers.new('Boolean', 'BOOLEAN')
_m.object = ob_hole
_m.solver = 'FAST'
ob_ground.location = (12.1, 22.55, 0.0)
ob_ground.scale = (84.04, 84.04, 0.08207)
ob_ground.hide_viewport = True
ob_ground.lineart.crease_threshold = 0.0
ob_sun.location = (32.33, -19.5, 89.17)
ob_sun.rotation_euler = (0.1454, -0.2604, -3.901)
ob_sun.lineart.crease_threshold = 0.0
ob_camera.location = (-106.9, -29.82, 94.93)
ob_camera.rotation_euler = (0.8006, 0.0, -1.249)
ob_camera.scale = (10.0, 10.0, 10.0)
ob_camera.lineart.crease_threshold = 0.0

# ---- collection membership
col_collection_1.objects.link(ob_bridge)
col_collection_1.objects.link(ob_strings)
col_collection_1.objects.link(ob_tuner_3)
col_collection_1.objects.link(ob_tuner_2)
col_collection_1.objects.link(ob_tuner_1)
col_collection_1.objects.link(ob_tuner_6)
col_collection_1.objects.link(ob_tuner_5)
col_collection_1.objects.link(ob_tuner_4)
col_collection_1.objects.link(ob_rods)
col_collection_1.objects.link(ob_head_spacing)
col_collection_1.objects.link(ob_head)
col_collection_1.objects.link(ob_nut)
col_collection_1.objects.link(ob_hole)
col_collection_1.objects.link(ob_ferret)
col_collection_1.objects.link(ob_body)
col_collection_1.objects.link(ob_ground)
col_collection_1.objects.link(ob_sun)
col_collection_1.objects.link(ob_camera)

# ---- scene / render settings (as saved in the file)
scene.camera = ob_camera
scene.frame_start = 1; scene.frame_end = 250; scene.frame_set(2)
scene.render.engine = 'BLENDER_EEVEE_NEXT'
scene.render.image_settings.color_mode = 'RGB'
scene.render.image_settings.compression = 90
scene.render.resolution_x = 400
scene.render.resolution_y = 240
scene.render.dither_intensity = 0.0
scene.render.bake_margin = 2
scene.render.bake_bias = 0.0
scene.cycles.use_denoising = False
scene.cycles.samples = 10
scene.cycles.sampling_pattern = 'TABULATED_SOBOL'
scene.cycles.light_sampling_threshold = 0.0
scene.cycles.use_adaptive_sampling = False
scene.cycles.use_light_tree = False
scene.cycles.blur_glossy = 0.0
scene.cycles.volume_bounces = 1
scene.cycles.pixel_filter_type = 'GAUSSIAN'
scene.cycles.sample_clamp_indirect = 0.0
scene.view_settings.view_transform = 'Standard'
bpy.context.view_layer.update()
